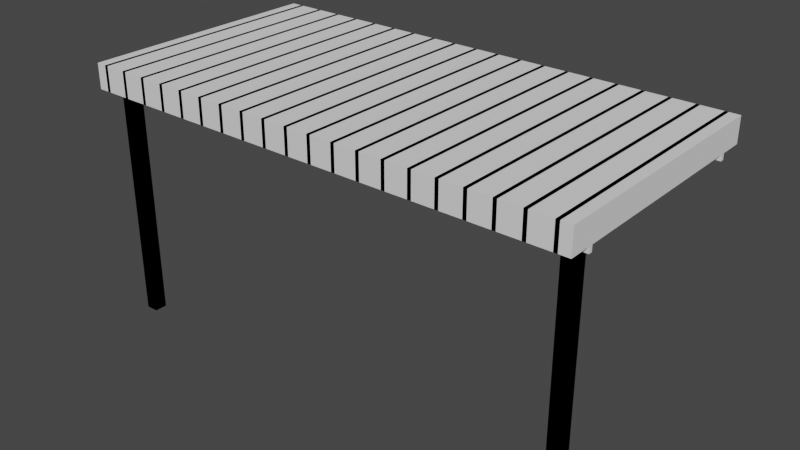 # Source: Pergola.blend  (saved by Blender 3.3.6; exported with 4.5.12 LTS)
import bpy
from mathutils import Matrix  # noqa: F401  (used for matrix-valued properties, if any)

bpy.ops.wm.read_factory_settings(use_empty=True)
scene = bpy.context.scene
scene.name = 'Scene'

# ---- collections
col_collection = bpy.data.collections.new('Collection'); scene.collection.children.link(col_collection)

# ---- materials (node trees are filled in below, after node groups)
mat_material = bpy.data.materials.new('Material')
mat_material.alpha_threshold = 0.0
mat_material.use_transparent_shadow = False
mat_material.line_color = (0.0, 0.0, 0.0, 1.0)
mat_material_001 = bpy.data.materials.new('Material.001')
mat_material_001.alpha_threshold = 0.0
mat_material_001.use_transparent_shadow = False
mat_material_001.line_color = (0.0, 0.0, 0.0, 1.0)

# ---- material node trees

# ---- world
world_world = bpy.data.worlds.new('World'); scene.world = world_world
world_world.use_nodes = True; world_world.node_tree.nodes.clear()
_N = world_world.node_tree.nodes; _L = world_world.node_tree.links
n0 = _N.new('ShaderNodeOutputWorld'); n0.name = 'World Output'; n0.location = (300, 300)
n1 = _N.new('ShaderNodeBackground'); n1.name = 'Background'; n1.location = (10, 300)
n1.inputs[0].default_value = (0.05088, 0.05088, 0.05088, 1.0)
_L.new(n1.outputs[0], n0.inputs[0])
n0.is_active_output = True
world_world.color = (0.05088, 0.05088, 0.05088)
world_world.use_sun_shadow = False
world_world.sun_shadow_jitter_overblur = 0.0

# ---- meshes
me_pergolamodel = bpy.data.meshes.new('PergolaModel')
me_pergolamodel.from_pydata([(5.425, -5.0, 9.5), (5.425, -5.0, 10.5), (5.425, 5.0, 9.5), (5.425, 5.0, 10.5), (5.574, -5.0, 9.5), (5.574, -5.0, 10.5), (5.574, 5.0, 9.5), (5.574, 5.0, 10.5), (4.572, 5.0, 10.5), (4.572, 5.0, 9.5), (4.572, -5.0, 10.5), (4.572, -5.0, 9.5), (4.424, 5.0, 10.5), (4.424, 5.0, 9.5), (4.424, -5.0, 10.5), (4.424, -5.0, 9.5), (7.428, -5.0, 9.5), (7.428, -5.0, 10.5), (7.428, 5.0, 9.5), (7.428, 5.0, 10.5), (7.576, -5.0, 9.5), (7.576, -5.0, 10.5), (7.576, 5.0, 9.5), (7.576, 5.0, 10.5), (6.575, 5.0, 10.5), (6.575, 5.0, 9.5), (6.575, -5.0, 10.5), (6.575, -5.0, 9.5), (6.426, 5.0, 10.5), (6.426, 5.0, 9.5), (6.426, -5.0, 10.5), (6.426, -5.0, 9.5), (9.431, -5.0, 9.5), (9.431, -5.0, 10.5), (9.431, 5.0, 9.5), (9.431, 5.0, 10.5), (9.579, -5.0, 9.5), (9.579, -5.0, 10.5), (9.579, 5.0, 9.5), (9.579, 5.0, 10.5), (8.578, 5.0, 10.5), (8.578, 5.0, 9.5), (8.578, -5.0, 10.5), (8.578, -5.0, 9.5), (8.429, 5.0, 10.5), (8.429, 5.0, 9.5), (8.429, -5.0, 10.5), (8.429, -5.0, 9.5), (-10.01, -3.926, 9.25), (-10.01, -3.926, 9.75), (9.992, -3.926, 9.25), (9.992, -3.926, 9.75), (-10.01, -4.074, 9.25), (-10.01, -4.074, 9.75), (9.992, -4.074, 9.25), (9.992, -4.074, 9.75), (1.419, -5.0, 9.5), (1.419, -5.0, 10.5), (1.419, 5.0, 9.5), (1.419, 5.0, 10.5), (1.568, -5.0, 9.5), (1.568, -5.0, 10.5), (1.568, 5.0, 9.5), (1.568, 5.0, 10.5), (0.5663, 5.0, 10.5), (0.5663, 5.0, 9.5), (0.5663, -5.0, 10.5), (0.5663, -5.0, 9.5), (0.4177, 5.0, 10.5), (0.4177, 5.0, 9.5), (0.4177, -5.0, 10.5), (0.4177, -5.0, 9.5), (3.422, -5.0, 9.5), (3.422, -5.0, 10.5), (3.422, 5.0, 9.5), (3.422, 5.0, 10.5), (3.571, -5.0, 9.5), (3.571, -5.0, 10.5), (3.571, 5.0, 9.5), (3.571, 5.0, 10.5), (2.569, 5.0, 10.5), (2.569, 5.0, 9.5), (2.569, -5.0, 10.5), (2.569, -5.0, 9.5), (2.421, 5.0, 10.5), (2.421, 5.0, 9.5), (2.421, -5.0, 10.5), (2.421, -5.0, 9.5), (-10.01, 4.074, 9.25), (-10.01, 4.074, 9.75), (9.992, 4.074, 9.25), (9.992, 4.074, 9.75), (-10.01, 3.926, 9.25), (-10.01, 3.926, 9.75), (9.992, 3.926, 9.25), (9.992, 3.926, 9.75), (-9.779, -4.25, 0.0), (-9.779, -4.25, 10.0), (-9.779, -3.75, 0.0), (-9.779, -3.75, 10.0), (-9.279, -4.25, 0.0), (-9.279, -4.25, 10.0), (-9.279, -3.75, 0.0), (-9.279, -3.75, 10.0), (9.221, -4.25, 0.0), (9.221, -4.25, 10.0), (9.221, -3.75, 0.0), (9.221, -3.75, 10.0), (9.721, -4.25, 0.0), (9.721, -4.25, 10.0), (9.721, -3.75, 0.0), (9.721, -3.75, 10.0), (-4.575, -5.0, 9.5), (-4.575, -5.0, 10.5), (-4.575, 5.0, 9.5), (-4.575, 5.0, 10.5), (-4.426, -5.0, 9.5), (-4.426, -5.0, 10.5), (-4.426, 5.0, 9.5), (-4.426, 5.0, 10.5), (-5.428, 5.0, 10.5), (-5.428, 5.0, 9.5), (-5.428, -5.0, 10.5), (-5.428, -5.0, 9.5), (-5.576, 5.0, 10.5), (-5.576, 5.0, 9.5), (-5.576, -5.0, 10.5), (-5.576, -5.0, 9.5), (-2.572, -5.0, 9.5), (-2.572, -5.0, 10.5), (-2.572, 5.0, 9.5), (-2.572, 5.0, 10.5), (-2.424, -5.0, 9.5), (-2.424, -5.0, 10.5), (-2.424, 5.0, 9.5), (-2.424, 5.0, 10.5), (-3.425, 5.0, 10.5), (-3.425, 5.0, 9.5), (-3.425, -5.0, 10.5), (-3.425, -5.0, 9.5), (-3.574, 5.0, 10.5), (-3.574, 5.0, 9.5), (-3.574, -5.0, 10.5), (-3.574, -5.0, 9.5), (-0.5692, -5.0, 9.5), (-0.5692, -5.0, 10.5), (-0.5692, 5.0, 9.5), (-0.5692, 5.0, 10.5), (-0.4206, -5.0, 9.5), (-0.4206, -5.0, 10.5), (-0.4206, 5.0, 9.5), (-0.4206, 5.0, 10.5), (-1.422, 5.0, 10.5), (-1.422, 5.0, 9.5), (-1.422, -5.0, 10.5), (-1.422, -5.0, 9.5), (-1.571, 5.0, 10.5), (-1.571, 5.0, 9.5), (-1.571, -5.0, 10.5), (-1.571, -5.0, 9.5), (-8.581, -5.0, 9.5), (-8.581, -5.0, 10.5), (-8.581, 5.0, 9.5), (-8.581, 5.0, 10.5), (-8.432, -5.0, 9.5), (-8.432, -5.0, 10.5), (-8.432, 5.0, 9.5), (-8.432, 5.0, 10.5), (-9.434, 5.0, 10.5), (-9.434, 5.0, 9.5), (-9.434, -5.0, 10.5), (-9.434, -5.0, 9.5), (-9.582, 5.0, 10.5), (-9.582, 5.0, 9.5), (-9.582, -5.0, 10.5), (-9.582, -5.0, 9.5), (-6.578, -5.0, 9.5), (-6.578, -5.0, 10.5), (-6.578, 5.0, 9.5), (-6.578, 5.0, 10.5), (-6.429, -5.0, 9.5), (-6.429, -5.0, 10.5), (-6.429, 5.0, 9.5), (-6.429, 5.0, 10.5), (-7.431, 5.0, 10.5), (-7.431, 5.0, 9.5), (-7.431, -5.0, 10.5), (-7.431, -5.0, 9.5), (-7.579, 5.0, 10.5), (-7.579, 5.0, 9.5), (-7.579, -5.0, 10.5), (-7.579, -5.0, 9.5)], [], [(2, 3, 7, 6), (6, 7, 5, 4), (2, 6, 4, 0), (0, 1, 3, 2), (4, 5, 1, 0), (7, 3, 1, 5), (8, 12, 14, 10), (11, 10, 14, 15), (15, 14, 12, 13), (13, 9, 11, 15), (9, 8, 10, 11), (13, 12, 8, 9), (18, 19, 23, 22), (22, 23, 21, 20), (18, 22, 20, 16), (16, 17, 19, 18), (20, 21, 17, 16), (23, 19, 17, 21), (24, 28, 30, 26), (27, 26, 30, 31), (31, 30, 28, 29), (29, 25, 27, 31), (25, 24, 26, 27), (29, 28, 24, 25), (34, 35, 39, 38), (38, 39, 37, 36), (34, 38, 36, 32), (32, 33, 35, 34), (36, 37, 33, 32), (39, 35, 33, 37), (40, 44, 46, 42), (43, 42, 46, 47), (47, 46, 44, 45), (45, 41, 43, 47), (41, 40, 42, 43), (45, 44, 40, 41), (50, 51, 55, 54), (54, 55, 53, 52), (50, 54, 52, 48), (48, 49, 51, 50), (52, 53, 49, 48), (55, 51, 49, 53), (58, 59, 63, 62), (62, 63, 61, 60), (58, 62, 60, 56), (56, 57, 59, 58), (60, 61, 57, 56), (63, 59, 57, 61), (64, 68, 70, 66), (67, 66, 70, 71), (71, 70, 68, 69), (69, 65, 67, 71), (65, 64, 66, 67), (69, 68, 64, 65), (74, 75, 79, 78), (78, 79, 77, 76), (74, 78, 76, 72), (72, 73, 75, 74), (76, 77, 73, 72), (79, 75, 73, 77), (80, 84, 86, 82), (83, 82, 86, 87), (87, 86, 84, 85), (85, 81, 83, 87), (81, 80, 82, 83), (85, 84, 80, 81), (90, 91, 95, 94), (94, 95, 93, 92), (90, 94, 92, 88), (88, 89, 91, 90), (92, 93, 89, 88), (95, 91, 89, 93), (96, 97, 99, 98), (98, 99, 103, 102), (102, 103, 101, 100), (100, 101, 97, 96), (98, 102, 100, 96), (103, 99, 97, 101), (104, 105, 107, 106), (106, 107, 111, 110), (110, 111, 109, 108), (108, 109, 105, 104), (106, 110, 108, 104), (111, 107, 105, 109), (114, 115, 119, 118), (118, 119, 117, 116), (114, 118, 116, 112), (112, 113, 115, 114), (116, 117, 113, 112), (119, 115, 113, 117), (120, 124, 126, 122), (123, 122, 126, 127), (127, 126, 124, 125), (125, 121, 123, 127), (121, 120, 122, 123), (125, 124, 120, 121), (130, 131, 135, 134), (134, 135, 133, 132), (130, 134, 132, 128), (128, 129, 131, 130), (132, 133, 129, 128), (135, 131, 129, 133), (136, 140, 142, 138), (139, 138, 142, 143), (143, 142, 140, 141), (141, 137, 139, 143), (137, 136, 138, 139), (141, 140, 136, 137), (146, 147, 151, 150), (150, 151, 149, 148), (146, 150, 148, 144), (144, 145, 147, 146), (148, 149, 145, 144), (151, 147, 145, 149), (152, 156, 158, 154), (155, 154, 158, 159), (159, 158, 156, 157), (157, 153, 155, 159), (153, 152, 154, 155), (157, 156, 152, 153), (162, 163, 167, 166), (166, 167, 165, 164), (162, 166, 164, 160), (160, 161, 163, 162), (164, 165, 161, 160), (167, 163, 161, 165), (168, 172, 174, 170), (171, 170, 174, 175), (175, 174, 172, 173), (173, 169, 171, 175), (169, 168, 170, 171), (173, 172, 168, 169), (178, 179, 183, 182), (182, 183, 181, 180), (178, 182, 180, 176), (176, 177, 179, 178), (180, 181, 177, 176), (183, 179, 177, 181), (184, 188, 190, 186), (187, 186, 190, 191), (191, 190, 188, 189), (189, 185, 187, 191), (185, 184, 186, 187), (189, 188, 184, 185)])
_uv = me_pergolamodel.uv_layers.new(name='UVMap')
_uv.uv.foreach_set('vector', [-2.946, -1.612, -3.309, -1.612, -3.309, -1.666, -2.946, -1.666, 0.6814, -3.769, 0.6814, -4.131, 4.309, -4.131, 4.309, -3.769, 4.309, 5.344, 4.309, 5.398, 0.6814, 5.398, 0.6814, 5.344, 0.6814, -3.043, 0.6814, -3.406, 4.309, -3.406, 4.309, -3.043, -2.946, -1.936, -3.309, -1.936, -3.309, -1.99, -2.946, -1.99, 4.309, 5.29, 4.309, 5.344, 0.6814, 5.344, 0.6814, 5.29, 0.6814, 5.075, 0.6814, 5.129, -2.946, 5.129, -2.946, 5.075, -2.946, -1.99, -3.309, -1.99, -3.309, -2.043, -2.946, -2.043, 0.6814, -1.229, 0.6814, -1.592, 4.309, -1.592, 4.309, -1.229, 4.309, 5.075, 4.309, 5.129, 0.6814, 5.129, 0.6814, 5.075, 0.6814, -0.5038, 0.6814, -0.8665, 4.309, -0.8665, 4.309, -0.5038, -2.946, -2.583, -3.309, -2.583, -3.309, -2.636, -2.946, -2.636, -2.946, -2.69, -3.309, -2.69, -3.309, -2.744, -2.946, -2.744, 0.6814, 0.5845, 0.6814, 0.2217, 4.309, 0.2217, 4.309, 0.5845, 0.6814, 4.805, 0.6814, 4.859, -2.946, 4.859, -2.946, 4.805, 0.6814, 1.31, 0.6814, 0.9472, 4.309, 0.9472, 4.309, 1.31, -2.946, -2.744, -3.309, -2.744, -3.309, -2.798, -2.946, -2.798, 0.6814, 4.643, 0.6814, 4.697, -2.946, 4.697, -2.946, 4.643, 0.6814, 5.182, 0.6814, 5.236, -2.946, 5.236, -2.946, 5.182, -2.946, -1.774, -3.309, -1.774, -3.309, -1.828, -2.946, -1.828, 0.6814, 2.761, 0.6814, 2.398, 4.309, 2.398, 4.309, 2.761, 0.6814, 5.344, 0.6814, 5.398, -2.946, 5.398, -2.946, 5.344, -2.946, -3.406, -2.946, -3.769, 0.6814, -3.769, 0.6814, -3.406, -2.946, -1.882, -3.309, -1.882, -3.309, -1.936, -2.946, -1.936, -2.946, -3.445, -3.309, -3.445, -3.309, -3.499, -2.946, -3.499, -2.946, -2.318, -2.946, -2.68, 0.6814, -2.68, 0.6814, -2.318, 4.309, 4.751, 4.309, 4.805, 0.6814, 4.805, 0.6814, 4.751, -2.946, -1.592, -2.946, -1.955, 0.6814, -1.955, 0.6814, -1.592, -2.946, -3.553, -3.309, -3.553, -3.309, -3.607, -2.946, -3.607, 4.309, 4.913, 4.309, 4.967, 0.6814, 4.967, 0.6814, 4.913, 0.6814, 5.129, 0.6814, 5.182, -2.946, 5.182, -2.946, 5.129, -2.946, -2.151, -3.309, -2.151, -3.309, -2.205, -2.946, -2.205, -2.946, -0.141, -2.946, -0.5038, 0.6814, -0.5038, 0.6814, -0.141, 4.309, 5.182, 4.309, 5.236, 0.6814, 5.236, 0.6814, 5.182, -2.946, 0.2217, -2.946, -0.141, 0.6814, -0.141, 0.6814, 0.2217, -2.946, -2.097, -3.309, -2.097, -3.309, -2.151, -2.946, -2.151, -2.946, -1.504, -3.128, -1.504, -3.128, -1.558, -2.946, -1.558, -2.946, 3.305, -2.946, 3.124, 4.309, 3.124, 4.309, 3.305, 4.309, 4.374, 4.309, 4.428, -2.946, 4.428, -2.946, 4.374, -2.946, 3.487, -2.946, 3.305, 4.309, 3.305, 4.309, 3.487, -2.946, -1.45, -3.128, -1.45, -3.128, -1.504, -2.946, -1.504, -2.946, 4.266, -2.946, 4.212, 4.309, 4.212, 4.309, 4.266, -2.946, -3.014, -3.309, -3.014, -3.309, -3.068, -2.946, -3.068, -2.946, 2.761, -2.946, 2.398, 0.6814, 2.398, 0.6814, 2.761, 0.6814, 4.967, 0.6814, 5.021, -2.946, 5.021, -2.946, 4.967, -2.946, -0.8665, -2.946, -1.229, 0.6814, -1.229, 0.6814, -0.8665, -2.946, -2.798, -3.309, -2.798, -3.309, -2.852, -2.946, -2.852, 4.309, 4.967, 4.309, 5.021, 0.6814, 5.021, 0.6814, 4.967, 4.309, 5.021, 4.309, 5.075, 0.6814, 5.075, 0.6814, 5.021, -2.946, -2.906, -3.309, -2.906, -3.309, -2.96, -2.946, -2.96, -2.946, -4.131, -2.946, -4.494, 0.6814, -4.494, 0.6814, -4.131, 0.6814, 5.021, 0.6814, 5.075, -2.946, 5.075, -2.946, 5.021, -2.946, -1.955, -2.946, -2.318, 0.6814, -2.318, 0.6814, -1.955, -2.946, -2.852, -3.309, -2.852, -3.309, -2.906, -2.946, -2.906, -2.946, -3.283, -3.309, -3.283, -3.309, -3.337, -2.946, -3.337, -2.946, -3.769, -2.946, -4.131, 0.6814, -4.131, 0.6814, -3.769, 0.6814, 4.536, 0.6814, 4.589, -2.946, 4.589, -2.946, 4.536, -2.946, -2.68, -2.946, -3.043, 0.6814, -3.043, 0.6814, -2.68, -2.946, -3.337, -3.309, -3.337, -3.309, -3.391, -2.946, -3.391, 4.309, 4.589, 4.309, 4.643, 0.6814, 4.643, 0.6814, 4.589, 4.309, 4.536, 4.309, 4.589, 0.6814, 4.589, 0.6814, 4.536, -2.946, -3.391, -3.309, -3.391, -3.309, -3.445, -2.946, -3.445, -2.946, 2.036, -2.946, 1.673, 0.6814, 1.673, 0.6814, 2.036, 0.6814, 4.589, 0.6814, 4.643, -2.946, 4.643, -2.946, 4.589, -2.946, 1.673, -2.946, 1.31, 0.6814, 1.31, 0.6814, 1.673, -2.946, -3.229, -3.309, -3.229, -3.309, -3.283, -2.946, -3.283, -2.946, -1.397, -3.128, -1.397, -3.128, -1.45, -2.946, -1.45, -2.946, 3.124, -2.946, 2.942, 4.309, 2.942, 4.309, 3.124, 4.309, 4.32, 4.309, 4.374, -2.946, 4.374, -2.946, 4.32, -2.946, 2.942, -2.946, 2.761, 4.309, 2.761, 4.309, 2.942, -2.946, -1.558, -3.128, -1.558, -3.128, -1.612, -2.946, -1.612, -2.946, 4.32, -2.946, 4.266, 4.309, 4.266, 4.309, 4.32, 4.309, 4.031, 0.6814, 4.031, 0.6814, 3.849, 4.309, 3.849, 0.6814, 4.212, -2.946, 4.212, -2.946, 4.031, 0.6814, 4.031, 4.309, 3.668, 0.6814, 3.668, 0.6814, 3.487, 4.309, 3.487, 0.6814, 3.668, -2.946, 3.668, -2.946, 3.487, 0.6814, 3.487, -2.946, -3.95, -2.946, -3.769, -3.128, -3.769, -3.128, -3.95, -2.946, -4.313, -2.946, -4.131, -3.128, -4.131, -3.128, -4.313, 4.309, 4.212, 0.6814, 4.212, 0.6814, 4.031, 4.309, 4.031, 4.309, 3.849, 0.6814, 3.849, 0.6814, 3.668, 4.309, 3.668, 0.6814, 3.849, -2.946, 3.849, -2.946, 3.668, 0.6814, 3.668, 0.6814, 4.031, -2.946, 4.031, -2.946, 3.849, 0.6814, 3.849, -2.946, -4.494, -2.946, -4.313, -3.128, -4.313, -3.128, -4.494, -2.946, -3.95, -3.128, -3.95, -3.128, -4.131, -2.946, -4.131, -2.946, -1.666, -3.309, -1.666, -3.309, -1.72, -2.946, -1.72, 0.6814, 2.398, 0.6814, 2.036, 4.309, 2.036, 4.309, 2.398, 4.309, 5.236, 4.309, 5.29, 0.6814, 5.29, 0.6814, 5.236, 0.6814, 2.036, 0.6814, 1.673, 4.309, 1.673, 4.309, 2.036, -2.946, -1.72, -3.309, -1.72, -3.309, -1.774, -2.946, -1.774, 0.6814, 5.29, 0.6814, 5.344, -2.946, 5.344, -2.946, 5.29, 4.309, 4.697, 4.309, 4.751, 0.6814, 4.751, 0.6814, 4.697, -2.946, -2.529, -3.309, -2.529, -3.309, -2.583, -2.946, -2.583, 0.6814, 0.9472, 0.6814, 0.5845, 4.309, 0.5845, 4.309, 0.9472, 0.6814, 4.859, 0.6814, 4.913, -2.946, 4.913, -2.946, 4.859, 0.6814, 0.2217, 0.6814, -0.141, 4.309, -0.141, 4.309, 0.2217, -2.946, -2.475, -3.309, -2.475, -3.309, -2.529, -2.946, -2.529, -2.946, -3.176, -3.309, -3.176, -3.309, -3.229, -2.946, -3.229, 0.6814, -1.592, 0.6814, -1.955, 4.309, -1.955, 4.309, -1.592, 4.309, 4.859, 4.309, 4.913, 0.6814, 4.913, 0.6814, 4.859, 0.6814, -1.955, 0.6814, -2.318, 4.309, -2.318, 4.309, -1.955, -2.946, -3.122, -3.309, -3.122, -3.309, -3.176, -2.946, -3.176, 0.6814, 4.697, 0.6814, 4.751, -2.946, 4.751, -2.946, 4.697, 0.6814, 5.236, 0.6814, 5.29, -2.946, 5.29, -2.946, 5.236, -2.946, -2.043, -3.309, -2.043, -3.309, -2.097, -2.946, -2.097, 0.6814, -3.406, 0.6814, -3.769, 4.309, -3.769, 4.309, -3.406, 4.309, 5.129, 4.309, 5.182, 0.6814, 5.182, 0.6814, 5.129, 0.6814, -2.318, 0.6814, -2.68, 4.309, -2.68, 4.309, -2.318, -2.946, -1.828, -3.309, -1.828, -3.309, -1.882, -2.946, -1.882, -2.946, -3.661, -3.309, -3.661, -3.309, -3.715, -2.946, -3.715, 0.6814, -0.8665, 0.6814, -1.229, 4.309, -1.229, 4.309, -0.8665, 0.6814, 4.428, 0.6814, 4.482, -2.946, 4.482, -2.946, 4.428, 0.6814, 1.673, 0.6814, 1.31, 4.309, 1.31, 4.309, 1.673, -2.946, -3.715, -3.309, -3.715, -3.309, -3.769, -2.946, -3.769, 4.309, 4.428, 4.309, 4.482, 0.6814, 4.482, 0.6814, 4.428, 4.309, 4.805, 4.309, 4.859, 0.6814, 4.859, 0.6814, 4.805, -2.946, -2.96, -3.309, -2.96, -3.309, -3.014, -2.946, -3.014, -2.946, 1.31, -2.946, 0.9472, 0.6814, 0.9472, 0.6814, 1.31, 4.309, 4.643, 4.309, 4.697, 0.6814, 4.697, 0.6814, 4.643, -2.946, -0.5038, -2.946, -0.8665, 0.6814, -0.8665, 0.6814, -0.5038, -2.946, -3.068, -3.309, -3.068, -3.309, -3.122, -2.946, -3.122, -2.946, -2.636, -3.309, -2.636, -3.309, -2.69, -2.946, -2.69, -2.946, -1.229, -2.946, -1.592, 0.6814, -1.592, 0.6814, -1.229, 4.309, 5.452, 4.309, 5.506, 0.6814, 5.506, 0.6814, 5.452, 0.6814, -4.131, 0.6814, -4.494, 4.309, -4.494, 4.309, -4.131, -2.946, -2.421, -3.309, -2.421, -3.309, -2.475, -2.946, -2.475, 4.309, 5.398, 4.309, 5.452, 0.6814, 5.452, 0.6814, 5.398, 0.6814, 5.398, 0.6814, 5.452, -2.946, 5.452, -2.946, 5.398, -2.946, -2.259, -3.309, -2.259, -3.309, -2.313, -2.946, -2.313, -2.946, 2.398, -2.946, 2.036, 0.6814, 2.036, 0.6814, 2.398, 0.6814, 5.452, 0.6814, 5.506, -2.946, 5.506, -2.946, 5.452, -2.946, 0.9472, -2.946, 0.5845, 0.6814, 0.5845, 0.6814, 0.9472, -2.946, -2.205, -3.309, -2.205, -3.309, -2.259, -2.946, -2.259, -2.946, -2.367, -3.309, -2.367, -3.309, -2.421, -2.946, -2.421, -2.946, 0.5845, -2.946, 0.2217, 0.6814, 0.2217, 0.6814, 0.5845, 0.6814, 4.751, 0.6814, 4.805, -2.946, 4.805, -2.946, 4.751, -2.946, -3.043, -2.946, -3.406, 0.6814, -3.406, 0.6814, -3.043, -2.946, -2.313, -3.309, -2.313, -3.309, -2.367, -2.946, -2.367, 0.6814, 4.913, 0.6814, 4.967, -2.946, 4.967, -2.946, 4.913, 4.309, 4.482, 4.309, 4.536, 0.6814, 4.536, 0.6814, 4.482, -2.946, -3.607, -3.309, -3.607, -3.309, -3.661, -2.946, -3.661, 0.6814, -0.141, 0.6814, -0.5038, 4.309, -0.5038, 4.309, -0.141, 0.6814, 4.482, 0.6814, 4.536, -2.946, 4.536, -2.946, 4.482, 0.6814, -2.68, 0.6814, -3.043, 4.309, -3.043, 4.309, -2.68, -2.946, -3.499, -3.309, -3.499, -3.309, -3.553, -2.946, -3.553])
me_pergolamodel.materials.append(mat_material)
me_pergolamodel.use_remesh_preserve_volume = False
me_pergolamodel.use_remesh_preserve_attributes = False
me_pergolamodel.use_mirror_vertex_groups = False
me_pergolamodel.update()
me_pergolacollidermesh = bpy.data.meshes.new('PergolaColliderMesh')
me_pergolacollidermesh.from_pydata([(-10.0, -5.0, 9.5), (-10.0, -5.0, 10.5), (-10.0, 5.0, 9.5), (-10.0, 5.0, 10.5), (10.0, -5.0, 9.5), (10.0, -5.0, 10.5), (10.0, 5.0, 9.5), (10.0, 5.0, 10.5), (-9.779, -4.25, 0.0), (-9.779, -4.25, 10.0), (-9.779, -3.75, 0.0), (-9.779, -3.75, 10.0), (-9.279, -4.25, 0.0), (-9.279, -4.25, 10.0), (-9.279, -3.75, 0.0), (-9.279, -3.75, 10.0), (9.221, -4.25, 0.0), (9.221, -4.25, 10.0), (9.221, -3.75, 0.0), (9.221, -3.75, 10.0), (9.721, -4.25, 0.0), (9.721, -4.25, 10.0), (9.721, -3.75, 0.0), (9.721, -3.75, 10.0)], [], [(0, 1, 3, 2), (2, 3, 7, 6), (6, 7, 5, 4), (4, 5, 1, 0), (2, 6, 4, 0), (7, 3, 1, 5), (8, 9, 11, 10), (10, 11, 15, 14), (14, 15, 13, 12), (12, 13, 9, 8), (10, 14, 12, 8), (15, 11, 9, 13), (16, 17, 19, 18), (18, 19, 23, 22), (22, 23, 21, 20), (20, 21, 17, 16), (18, 22, 20, 16), (23, 19, 17, 21)])
_uv = me_pergolacollidermesh.uv_layers.new(name='UVMap')
_uv.uv.foreach_set('vector', [0.375, 0.0, 0.625, 0.0, 0.625, 0.25, 0.375, 0.25, 0.375, 0.25, 0.625, 0.25, 0.625, 0.5, 0.375, 0.5, 0.375, 0.5, 0.625, 0.5, 0.625, 0.75, 0.375, 0.75, 0.375, 0.75, 0.625, 0.75, 0.625, 1.0, 0.375, 1.0, 0.125, 0.5, 0.375, 0.5, 0.375, 0.75, 0.125, 0.75, 0.625, 0.5, 0.875, 0.5, 0.875, 0.75, 0.625, 0.75, 4.309, 4.031, 0.6814, 4.031, 0.6814, 3.849, 4.309, 3.849, 0.6814, 4.212, -2.946, 4.212, -2.946, 4.031, 0.6814, 4.031, 4.309, 3.668, 0.6814, 3.668, 0.6814, 3.487, 4.309, 3.487, 0.6814, 3.668, -2.946, 3.668, -2.946, 3.487, 0.6814, 3.487, -2.946, -3.95, -2.946, -3.769, -3.128, -3.769, -3.128, -3.95, -2.946, -4.313, -2.946, -4.131, -3.128, -4.131, -3.128, -4.313, 4.309, 4.212, 0.6814, 4.212, 0.6814, 4.031, 4.309, 4.031, 4.309, 3.849, 0.6814, 3.849, 0.6814, 3.668, 4.309, 3.668, 0.6814, 3.849, -2.946, 3.849, -2.946, 3.668, 0.6814, 3.668, 0.6814, 4.031, -2.946, 4.031, -2.946, 3.849, 0.6814, 3.849, -2.946, -4.494, -2.946, -4.313, -3.128, -4.313, -3.128, -4.494, -2.946, -3.95, -3.128, -3.95, -3.128, -4.131, -2.946, -4.131])
me_pergolacollidermesh.materials.append(mat_material_001)
me_pergolacollidermesh.use_remesh_fix_poles = True
me_pergolacollidermesh.use_remesh_preserve_attributes = False
me_pergolacollidermesh.update()

# ---- objects
ob_pergola = bpy.data.objects.new('Pergola', me_pergolamodel)
ob_pergolacollider = bpy.data.objects.new('PergolaCollider', me_pergolacollidermesh)

# ---- transforms, parenting, visibility, modifiers, constraints
ob_pergola.location = (0.0, 0.0, 0.0)
ob_pergola.lock_rotations_4d = False
ob_pergola.empty_display_type = 'ARROWS'
ob_pergola.lineart.crease_threshold = 0.0
ob_pergolacollider.parent = ob_pergola
ob_pergolacollider.location = (0.0, 0.0, 0.0)

# ---- collection membership
col_collection.objects.link(ob_pergola)
col_collection.objects.link(ob_pergolacollider)

# ---- scene / render settings (as saved in the file)
scene.frame_start = 1; scene.frame_end = 250; scene.frame_set(1)
scene.render.engine = 'BLENDER_EEVEE_NEXT'
scene.cycles.use_denoising = False
scene.cycles.samples = 128
scene.cycles.sampling_pattern = 'TABULATED_SOBOL'
scene.cycles.use_adaptive_sampling = False
scene.cycles.use_light_tree = False
scene.view_settings.view_transform = 'Filmic'
bpy.context.view_layer.update()

# ---- added for rendering (the .blend has no active camera and no usable light): camera, sun
cam_auto = bpy.data.cameras.new('AutoCamera')
cam_auto.lens = 50.0
cam_auto.sensor_width = 36.0
cam_auto.clip_end = 1000.0
ob_auto_camera = bpy.data.objects.new('AutoCamera', cam_auto)
scene.collection.objects.link(ob_auto_camera)
ob_auto_camera.location = (22.858, -27.4344, 23.5396)
ob_auto_camera.rotation_euler = (1.09748, -7.21219e-08, 0.694738)
scene.camera = ob_auto_camera
light_auto_sun = bpy.data.lights.new('AutoSun', 'SUN')
light_auto_sun.energy = 3.0
light_auto_sun.angle = 0.0523599
ob_auto_sun = bpy.data.objects.new('AutoSun', light_auto_sun)
scene.collection.objects.link(ob_auto_sun)
ob_auto_sun.rotation_euler = (0.872665, 0.174533, 0.523599)
bpy.context.view_layer.update()
